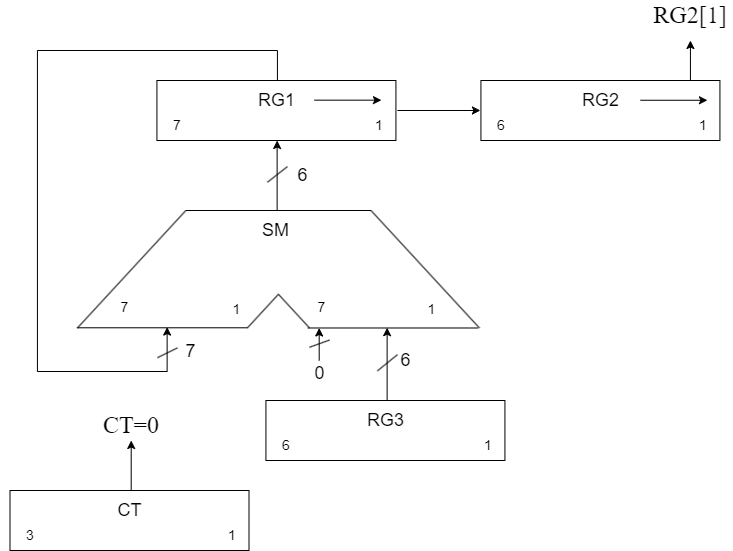

The diagram above was exported from draw.io. Its source (the exported page's mxGraphModel, read from the mxfile embedded in the PNG):
<mxGraphModel dx="2559" dy="-1502" grid="1" gridSize="10" guides="1" tooltips="1" connect="1" arrows="1" fold="1" page="1" pageScale="1" pageWidth="827" pageHeight="1169" math="0" shadow="0">
  <root>
    <mxCell id="0" />
    <mxCell id="1" parent="0" />
    <mxCell id="zw6ZAUHwqhrckr5qHhgJ-16" value="" style="group" parent="1" vertex="1" connectable="0">
      <mxGeometry x="-623.0699999999999" y="2630" width="262" height="60" as="geometry" />
    </mxCell>
    <mxCell id="zw6ZAUHwqhrckr5qHhgJ-17" value="" style="rounded=0;whiteSpace=wrap;html=1;" parent="zw6ZAUHwqhrckr5qHhgJ-16" vertex="1">
      <mxGeometry x="9.5" width="239" height="60" as="geometry" />
    </mxCell>
    <mxCell id="zw6ZAUHwqhrckr5qHhgJ-18" value="&lt;span style=&quot;font-size: 18px;&quot;&gt;RG1&lt;/span&gt;" style="text;html=1;align=center;verticalAlign=middle;resizable=0;points=[];autosize=1;strokeColor=none;fillColor=none;" parent="zw6ZAUHwqhrckr5qHhgJ-16" vertex="1">
      <mxGeometry x="99" width="60" height="40" as="geometry" />
    </mxCell>
    <mxCell id="zw6ZAUHwqhrckr5qHhgJ-19" value="&lt;font style=&quot;font-size: 14px;&quot;&gt;7&lt;/font&gt;" style="text;html=1;align=center;verticalAlign=middle;whiteSpace=wrap;rounded=0;" parent="zw6ZAUHwqhrckr5qHhgJ-16" vertex="1">
      <mxGeometry y="30" width="60" height="30" as="geometry" />
    </mxCell>
    <mxCell id="zw6ZAUHwqhrckr5qHhgJ-20" value="&lt;font style=&quot;font-size: 14px;&quot;&gt;1&lt;/font&gt;" style="text;html=1;align=center;verticalAlign=middle;whiteSpace=wrap;rounded=0;" parent="zw6ZAUHwqhrckr5qHhgJ-16" vertex="1">
      <mxGeometry x="202" y="30" width="60" height="30" as="geometry" />
    </mxCell>
    <mxCell id="zw6ZAUHwqhrckr5qHhgJ-21" value="" style="group" parent="1" vertex="1" connectable="0">
      <mxGeometry x="-514.0699999999999" y="2950" width="262" height="60" as="geometry" />
    </mxCell>
    <mxCell id="zw6ZAUHwqhrckr5qHhgJ-22" value="" style="rounded=0;whiteSpace=wrap;html=1;" parent="zw6ZAUHwqhrckr5qHhgJ-21" vertex="1">
      <mxGeometry x="9.5" width="239" height="60" as="geometry" />
    </mxCell>
    <mxCell id="zw6ZAUHwqhrckr5qHhgJ-23" value="&lt;span style=&quot;font-size: 18px;&quot;&gt;RG3&lt;/span&gt;" style="text;html=1;align=center;verticalAlign=middle;resizable=0;points=[];autosize=1;strokeColor=none;fillColor=none;" parent="zw6ZAUHwqhrckr5qHhgJ-21" vertex="1">
      <mxGeometry x="99" width="60" height="40" as="geometry" />
    </mxCell>
    <mxCell id="zw6ZAUHwqhrckr5qHhgJ-24" value="&lt;font style=&quot;font-size: 14px;&quot;&gt;6&lt;/font&gt;" style="text;html=1;align=center;verticalAlign=middle;whiteSpace=wrap;rounded=0;" parent="zw6ZAUHwqhrckr5qHhgJ-21" vertex="1">
      <mxGeometry y="30" width="60" height="30" as="geometry" />
    </mxCell>
    <mxCell id="zw6ZAUHwqhrckr5qHhgJ-25" value="&lt;font style=&quot;font-size: 14px;&quot;&gt;1&lt;/font&gt;" style="text;html=1;align=center;verticalAlign=middle;whiteSpace=wrap;rounded=0;" parent="zw6ZAUHwqhrckr5qHhgJ-21" vertex="1">
      <mxGeometry x="202" y="30" width="60" height="30" as="geometry" />
    </mxCell>
    <mxCell id="zw6ZAUHwqhrckr5qHhgJ-26" value="" style="group" parent="1" vertex="1" connectable="0">
      <mxGeometry x="-693.0699999999999" y="2760" width="402" height="183.00000000000023" as="geometry" />
    </mxCell>
    <mxCell id="zw6ZAUHwqhrckr5qHhgJ-27" value="" style="group" parent="zw6ZAUHwqhrckr5qHhgJ-26" vertex="1" connectable="0">
      <mxGeometry width="402" height="117.48789530491095" as="geometry" />
    </mxCell>
    <mxCell id="zw6ZAUHwqhrckr5qHhgJ-28" value="" style="endArrow=none;html=1;rounded=0;" parent="zw6ZAUHwqhrckr5qHhgJ-27" edge="1">
      <mxGeometry width="50" height="50" relative="1" as="geometry">
        <mxPoint x="293.76923076923083" y="0.20106314085248875" as="sourcePoint" />
        <mxPoint x="402" y="117.48789530491095" as="targetPoint" />
      </mxGeometry>
    </mxCell>
    <mxCell id="zw6ZAUHwqhrckr5qHhgJ-29" value="" style="endArrow=none;html=1;rounded=0;" parent="zw6ZAUHwqhrckr5qHhgJ-27" edge="1">
      <mxGeometry width="50" height="50" relative="1" as="geometry">
        <mxPoint x="230.37692307692313" y="117.48789530491095" as="sourcePoint" />
        <mxPoint x="400.45384615384626" y="117.48789530491095" as="targetPoint" />
      </mxGeometry>
    </mxCell>
    <mxCell id="zw6ZAUHwqhrckr5qHhgJ-30" value="" style="group" parent="zw6ZAUHwqhrckr5qHhgJ-27" vertex="1" connectable="0">
      <mxGeometry width="384.9923076923078" height="117.48789530491095" as="geometry" />
    </mxCell>
    <mxCell id="zw6ZAUHwqhrckr5qHhgJ-31" value="" style="endArrow=none;html=1;rounded=0;" parent="zw6ZAUHwqhrckr5qHhgJ-30" edge="1">
      <mxGeometry width="50" height="50" relative="1" as="geometry">
        <mxPoint x="108.23076923076924" y="0.20106314085248875" as="sourcePoint" />
        <mxPoint y="117.48789530491095" as="targetPoint" />
      </mxGeometry>
    </mxCell>
    <mxCell id="zw6ZAUHwqhrckr5qHhgJ-32" value="" style="endArrow=none;html=1;rounded=0;" parent="zw6ZAUHwqhrckr5qHhgJ-30" edge="1">
      <mxGeometry width="50" height="50" relative="1" as="geometry">
        <mxPoint x="108.23076923076924" as="sourcePoint" />
        <mxPoint x="293.76923076923083" as="targetPoint" />
      </mxGeometry>
    </mxCell>
    <mxCell id="zw6ZAUHwqhrckr5qHhgJ-33" value="&lt;span style=&quot;font-size: 18px;&quot;&gt;SM&lt;/span&gt;" style="text;html=1;align=center;verticalAlign=middle;resizable=0;points=[];autosize=1;strokeColor=none;fillColor=none;" parent="zw6ZAUHwqhrckr5qHhgJ-30" vertex="1">
      <mxGeometry x="172.9961538461539" y="0.0010631408524887365" width="50" height="40" as="geometry" />
    </mxCell>
    <mxCell id="zw6ZAUHwqhrckr5qHhgJ-34" value="&lt;font style=&quot;font-size: 14px;&quot;&gt;7&lt;/font&gt;" style="text;html=1;align=center;verticalAlign=middle;whiteSpace=wrap;rounded=0;" parent="zw6ZAUHwqhrckr5qHhgJ-30" vertex="1">
      <mxGeometry x="1.5461538461538464" y="72.24868861305984" width="92.7692307692308" height="50.265785213167916" as="geometry" />
    </mxCell>
    <mxCell id="zw6ZAUHwqhrckr5qHhgJ-35" value="" style="endArrow=none;html=1;rounded=0;" parent="zw6ZAUHwqhrckr5qHhgJ-30" edge="1">
      <mxGeometry width="50" height="50" relative="1" as="geometry">
        <mxPoint y="117.28683216405845" as="sourcePoint" />
        <mxPoint x="170.07692307692312" y="117.28683216405845" as="targetPoint" />
      </mxGeometry>
    </mxCell>
    <mxCell id="zw6ZAUHwqhrckr5qHhgJ-36" value="" style="endArrow=none;html=1;rounded=0;" parent="zw6ZAUHwqhrckr5qHhgJ-30" edge="1">
      <mxGeometry width="50" height="50" relative="1" as="geometry">
        <mxPoint x="201" y="83.77630868861318" as="sourcePoint" />
        <mxPoint x="170.07692307692312" y="117.28683216405845" as="targetPoint" />
      </mxGeometry>
    </mxCell>
    <mxCell id="zw6ZAUHwqhrckr5qHhgJ-37" value="" style="endArrow=none;html=1;rounded=0;" parent="zw6ZAUHwqhrckr5qHhgJ-30" edge="1">
      <mxGeometry width="50" height="50" relative="1" as="geometry">
        <mxPoint x="201" y="83.77630868861318" as="sourcePoint" />
        <mxPoint x="231.92307692307693" y="117.28683216405845" as="targetPoint" />
      </mxGeometry>
    </mxCell>
    <mxCell id="zw6ZAUHwqhrckr5qHhgJ-38" value="&lt;font style=&quot;font-size: 14px;&quot;&gt;7&lt;/font&gt;" style="text;html=1;align=center;verticalAlign=middle;whiteSpace=wrap;rounded=0;" parent="zw6ZAUHwqhrckr5qHhgJ-30" vertex="1">
      <mxGeometry x="197.90769230769234" y="72.24868861305984" width="92.7692307692308" height="50.265785213167916" as="geometry" />
    </mxCell>
    <mxCell id="zw6ZAUHwqhrckr5qHhgJ-39" value="&lt;font style=&quot;font-size: 14px;&quot;&gt;1&lt;/font&gt;" style="text;html=1;align=center;verticalAlign=middle;whiteSpace=wrap;rounded=0;" parent="zw6ZAUHwqhrckr5qHhgJ-30" vertex="1">
      <mxGeometry x="112.86923076923081" y="73.9242147868321" width="92.7692307692308" height="50.265785213167916" as="geometry" />
    </mxCell>
    <mxCell id="zw6ZAUHwqhrckr5qHhgJ-40" value="&lt;font style=&quot;font-size: 14px;&quot;&gt;1&lt;/font&gt;" style="text;html=1;align=center;verticalAlign=middle;whiteSpace=wrap;rounded=0;" parent="zw6ZAUHwqhrckr5qHhgJ-26" vertex="1">
      <mxGeometry x="307.6846153846154" y="73.9242147868321" width="92.7692307692308" height="50.265785213167916" as="geometry" />
    </mxCell>
    <mxCell id="74RM_kzPkb6Fgw5rBPxj-3" value="&lt;font style=&quot;font-size: 18px;&quot;&gt;6&lt;/font&gt;" style="text;html=1;align=center;verticalAlign=middle;resizable=0;points=[];autosize=1;strokeColor=none;fillColor=none;" vertex="1" parent="zw6ZAUHwqhrckr5qHhgJ-26">
      <mxGeometry x="313.06999999999994" y="130.24" width="30" height="40" as="geometry" />
    </mxCell>
    <mxCell id="74RM_kzPkb6Fgw5rBPxj-5" value="&lt;font style=&quot;font-size: 18px;&quot;&gt;7&lt;/font&gt;" style="text;html=1;align=center;verticalAlign=middle;resizable=0;points=[];autosize=1;strokeColor=none;fillColor=none;" vertex="1" parent="zw6ZAUHwqhrckr5qHhgJ-26">
      <mxGeometry x="98.06999999999994" y="121.19000000000005" width="30" height="40" as="geometry" />
    </mxCell>
    <mxCell id="74RM_kzPkb6Fgw5rBPxj-6" value="" style="group" vertex="1" connectable="0" parent="zw6ZAUHwqhrckr5qHhgJ-26">
      <mxGeometry x="232.07" y="117.49" width="24.999999999999943" height="65.51000000000022" as="geometry" />
    </mxCell>
    <mxCell id="74RM_kzPkb6Fgw5rBPxj-7" value="" style="endArrow=none;html=1;rounded=0;" edge="1" parent="74RM_kzPkb6Fgw5rBPxj-6">
      <mxGeometry width="50" height="50" relative="1" as="geometry">
        <mxPoint y="19.282042222222262" as="sourcePoint" />
        <mxPoint x="20" y="12.057597777777817" as="targetPoint" />
      </mxGeometry>
    </mxCell>
    <mxCell id="74RM_kzPkb6Fgw5rBPxj-8" value="" style="endArrow=classic;html=1;rounded=0;" edge="1" parent="74RM_kzPkb6Fgw5rBPxj-6">
      <mxGeometry width="50" height="50" relative="1" as="geometry">
        <mxPoint x="9.7" y="32.51" as="sourcePoint" />
        <mxPoint x="9.7" as="targetPoint" />
      </mxGeometry>
    </mxCell>
    <mxCell id="74RM_kzPkb6Fgw5rBPxj-9" value="&lt;font style=&quot;font-size: 18px;&quot;&gt;0&lt;/font&gt;" style="text;html=1;align=center;verticalAlign=middle;resizable=0;points=[];autosize=1;strokeColor=none;fillColor=none;" vertex="1" parent="74RM_kzPkb6Fgw5rBPxj-6">
      <mxGeometry x="-5.000000000000057" y="25.51000000000022" width="30" height="40" as="geometry" />
    </mxCell>
    <mxCell id="zw6ZAUHwqhrckr5qHhgJ-41" value="" style="group" parent="1" vertex="1" connectable="0">
      <mxGeometry x="-770" y="3040" width="262" height="60" as="geometry" />
    </mxCell>
    <mxCell id="zw6ZAUHwqhrckr5qHhgJ-42" value="" style="rounded=0;whiteSpace=wrap;html=1;" parent="zw6ZAUHwqhrckr5qHhgJ-41" vertex="1">
      <mxGeometry x="9.5" width="239" height="60" as="geometry" />
    </mxCell>
    <mxCell id="zw6ZAUHwqhrckr5qHhgJ-43" value="&lt;span style=&quot;font-size: 18px;&quot;&gt;CT&lt;/span&gt;" style="text;html=1;align=center;verticalAlign=middle;resizable=0;points=[];autosize=1;strokeColor=none;fillColor=none;" parent="zw6ZAUHwqhrckr5qHhgJ-41" vertex="1">
      <mxGeometry x="104" width="50" height="40" as="geometry" />
    </mxCell>
    <mxCell id="zw6ZAUHwqhrckr5qHhgJ-44" value="&lt;font style=&quot;font-size: 14px;&quot;&gt;3&lt;/font&gt;" style="text;html=1;align=center;verticalAlign=middle;whiteSpace=wrap;rounded=0;" parent="zw6ZAUHwqhrckr5qHhgJ-41" vertex="1">
      <mxGeometry y="30" width="60" height="30" as="geometry" />
    </mxCell>
    <mxCell id="zw6ZAUHwqhrckr5qHhgJ-45" value="&lt;font style=&quot;font-size: 14px;&quot;&gt;1&lt;/font&gt;" style="text;html=1;align=center;verticalAlign=middle;whiteSpace=wrap;rounded=0;" parent="zw6ZAUHwqhrckr5qHhgJ-41" vertex="1">
      <mxGeometry x="202" y="30" width="60" height="30" as="geometry" />
    </mxCell>
    <mxCell id="zw6ZAUHwqhrckr5qHhgJ-46" value="" style="group" parent="1" vertex="1" connectable="0">
      <mxGeometry x="-649" y="2990" width="20" height="50" as="geometry" />
    </mxCell>
    <mxCell id="zw6ZAUHwqhrckr5qHhgJ-47" value="" style="endArrow=classic;html=1;rounded=0;" parent="zw6ZAUHwqhrckr5qHhgJ-46" edge="1">
      <mxGeometry width="50" height="50" relative="1" as="geometry">
        <mxPoint x="9.7" y="50" as="sourcePoint" />
        <mxPoint x="9.7" as="targetPoint" />
      </mxGeometry>
    </mxCell>
    <mxCell id="zw6ZAUHwqhrckr5qHhgJ-48" value="&lt;font face=&quot;Computer Modern Serif&quot; style=&quot;font-size: 24px;&quot;&gt;CT=0&lt;/font&gt;" style="text;strokeColor=none;align=center;fillColor=none;html=1;verticalAlign=middle;whiteSpace=wrap;rounded=0;" parent="1" vertex="1">
      <mxGeometry x="-669" y="2960" width="60" height="30" as="geometry" />
    </mxCell>
    <mxCell id="zw6ZAUHwqhrckr5qHhgJ-49" value="" style="group" parent="1" vertex="1" connectable="0">
      <mxGeometry x="-393.07" y="2877.19" width="20" height="72.81" as="geometry" />
    </mxCell>
    <mxCell id="zw6ZAUHwqhrckr5qHhgJ-50" value="" style="endArrow=none;html=1;rounded=0;" parent="zw6ZAUHwqhrckr5qHhgJ-49" edge="1">
      <mxGeometry width="50" height="50" relative="1" as="geometry">
        <mxPoint y="43.18442000000009" as="sourcePoint" />
        <mxPoint x="20" y="27.00442000000009" as="targetPoint" />
      </mxGeometry>
    </mxCell>
    <mxCell id="zw6ZAUHwqhrckr5qHhgJ-51" value="" style="endArrow=classic;html=1;rounded=0;" parent="zw6ZAUHwqhrckr5qHhgJ-49" edge="1">
      <mxGeometry width="50" height="50" relative="1" as="geometry">
        <mxPoint x="9.7" y="72.81" as="sourcePoint" />
        <mxPoint x="9.7" as="targetPoint" />
      </mxGeometry>
    </mxCell>
    <mxCell id="zw6ZAUHwqhrckr5qHhgJ-52" value="" style="endArrow=none;html=1;rounded=0;" parent="1" edge="1">
      <mxGeometry width="50" height="50" relative="1" as="geometry">
        <mxPoint x="-733.0699999999999" y="2600" as="sourcePoint" />
        <mxPoint x="-493.06999999999994" y="2600" as="targetPoint" />
      </mxGeometry>
    </mxCell>
    <mxCell id="zw6ZAUHwqhrckr5qHhgJ-53" value="" style="endArrow=none;html=1;rounded=0;" parent="1" edge="1">
      <mxGeometry width="50" height="50" relative="1" as="geometry">
        <mxPoint x="-733.0699999999999" y="2921" as="sourcePoint" />
        <mxPoint x="-733.0699999999999" y="2600" as="targetPoint" />
      </mxGeometry>
    </mxCell>
    <mxCell id="zw6ZAUHwqhrckr5qHhgJ-54" value="" style="endArrow=none;html=1;rounded=0;" parent="1" edge="1">
      <mxGeometry width="50" height="50" relative="1" as="geometry">
        <mxPoint x="-733.0699999999999" y="2921" as="sourcePoint" />
        <mxPoint x="-603.0699999999999" y="2921" as="targetPoint" />
      </mxGeometry>
    </mxCell>
    <mxCell id="zw6ZAUHwqhrckr5qHhgJ-55" value="" style="group" parent="1" vertex="1" connectable="0">
      <mxGeometry x="-613.0699999999999" y="2881" width="20" height="44.19" as="geometry" />
    </mxCell>
    <mxCell id="zw6ZAUHwqhrckr5qHhgJ-56" value="" style="endArrow=none;html=1;rounded=0;" parent="zw6ZAUHwqhrckr5qHhgJ-55" edge="1">
      <mxGeometry width="50" height="50" relative="1" as="geometry">
        <mxPoint y="26.209580000000052" as="sourcePoint" />
        <mxPoint x="20" y="16.389580000000052" as="targetPoint" />
      </mxGeometry>
    </mxCell>
    <mxCell id="zw6ZAUHwqhrckr5qHhgJ-57" value="" style="endArrow=classic;html=1;rounded=0;" parent="zw6ZAUHwqhrckr5qHhgJ-55" edge="1">
      <mxGeometry width="50" height="50" relative="1" as="geometry">
        <mxPoint x="9.7" y="39.770999999999994" as="sourcePoint" />
        <mxPoint x="9.7" y="-4.419" as="targetPoint" />
      </mxGeometry>
    </mxCell>
    <mxCell id="zw6ZAUHwqhrckr5qHhgJ-58" value="" style="endArrow=classic;html=1;rounded=0;exitX=0.75;exitY=0;exitDx=0;exitDy=0;" parent="1" edge="1">
      <mxGeometry width="50" height="50" relative="1" as="geometry">
        <mxPoint x="-373.06999999999994" y="2660" as="sourcePoint" />
        <mxPoint x="-290.06999999999994" y="2660" as="targetPoint" />
      </mxGeometry>
    </mxCell>
    <mxCell id="zw6ZAUHwqhrckr5qHhgJ-59" value="" style="group" parent="1" vertex="1" connectable="0">
      <mxGeometry x="-299.06999999999994" y="2630" width="262" height="60" as="geometry" />
    </mxCell>
    <mxCell id="zw6ZAUHwqhrckr5qHhgJ-60" value="" style="rounded=0;whiteSpace=wrap;html=1;" parent="zw6ZAUHwqhrckr5qHhgJ-59" vertex="1">
      <mxGeometry x="9.5" width="239" height="60" as="geometry" />
    </mxCell>
    <mxCell id="zw6ZAUHwqhrckr5qHhgJ-61" value="&lt;span style=&quot;font-size: 18px;&quot;&gt;RG2&lt;/span&gt;" style="text;html=1;align=center;verticalAlign=middle;resizable=0;points=[];autosize=1;strokeColor=none;fillColor=none;" parent="zw6ZAUHwqhrckr5qHhgJ-59" vertex="1">
      <mxGeometry x="99" width="60" height="40" as="geometry" />
    </mxCell>
    <mxCell id="zw6ZAUHwqhrckr5qHhgJ-62" value="&lt;font style=&quot;font-size: 14px;&quot;&gt;6&lt;/font&gt;" style="text;html=1;align=center;verticalAlign=middle;whiteSpace=wrap;rounded=0;" parent="zw6ZAUHwqhrckr5qHhgJ-59" vertex="1">
      <mxGeometry y="30" width="60" height="30" as="geometry" />
    </mxCell>
    <mxCell id="zw6ZAUHwqhrckr5qHhgJ-63" value="&lt;font style=&quot;font-size: 14px;&quot;&gt;1&lt;/font&gt;" style="text;html=1;align=center;verticalAlign=middle;whiteSpace=wrap;rounded=0;" parent="zw6ZAUHwqhrckr5qHhgJ-59" vertex="1">
      <mxGeometry x="202" y="30" width="60" height="30" as="geometry" />
    </mxCell>
    <mxCell id="cCly5783JDDiAropbGvl-2" value="" style="endArrow=classic;html=1;rounded=0;" parent="zw6ZAUHwqhrckr5qHhgJ-59" edge="1">
      <mxGeometry width="50" height="50" relative="1" as="geometry">
        <mxPoint x="169.06999999999994" y="19.759999999999764" as="sourcePoint" />
        <mxPoint x="235.99999999999994" y="19.759999999999764" as="targetPoint" />
      </mxGeometry>
    </mxCell>
    <mxCell id="zw6ZAUHwqhrckr5qHhgJ-64" value="" style="endArrow=classic;html=1;rounded=0;" parent="1" edge="1">
      <mxGeometry width="50" height="50" relative="1" as="geometry">
        <mxPoint x="-80.06999999999994" y="2630" as="sourcePoint" />
        <mxPoint x="-80.06999999999994" y="2590" as="targetPoint" />
      </mxGeometry>
    </mxCell>
    <mxCell id="zw6ZAUHwqhrckr5qHhgJ-65" value="&lt;font face=&quot;Computer Modern Serif&quot; style=&quot;font-size: 24px;&quot;&gt;RG2[1]&lt;/font&gt;" style="text;strokeColor=none;align=center;fillColor=none;html=1;verticalAlign=middle;whiteSpace=wrap;rounded=0;" parent="1" vertex="1">
      <mxGeometry x="-110.06999999999994" y="2550" width="60" height="30" as="geometry" />
    </mxCell>
    <mxCell id="zw6ZAUHwqhrckr5qHhgJ-66" value="" style="endArrow=none;html=1;rounded=0;" parent="1" edge="1">
      <mxGeometry width="50" height="50" relative="1" as="geometry">
        <mxPoint x="-493.06999999999994" y="2630" as="sourcePoint" />
        <mxPoint x="-493.06999999999994" y="2600" as="targetPoint" />
      </mxGeometry>
    </mxCell>
    <mxCell id="zw6ZAUHwqhrckr5qHhgJ-67" value="" style="group" parent="1" vertex="1" connectable="0">
      <mxGeometry x="-503.06999999999994" y="2690" width="20" height="70.38" as="geometry" />
    </mxCell>
    <mxCell id="zw6ZAUHwqhrckr5qHhgJ-68" value="" style="endArrow=none;html=1;rounded=0;" parent="zw6ZAUHwqhrckr5qHhgJ-67" edge="1">
      <mxGeometry width="50" height="50" relative="1" as="geometry">
        <mxPoint y="41.743160000000074" as="sourcePoint" />
        <mxPoint x="20" y="26.103160000000084" as="targetPoint" />
      </mxGeometry>
    </mxCell>
    <mxCell id="zw6ZAUHwqhrckr5qHhgJ-69" value="" style="endArrow=classic;html=1;rounded=0;" parent="zw6ZAUHwqhrckr5qHhgJ-67" edge="1">
      <mxGeometry width="50" height="50" relative="1" as="geometry">
        <mxPoint x="9.7" y="70.38" as="sourcePoint" />
        <mxPoint x="9.7" as="targetPoint" />
      </mxGeometry>
    </mxCell>
    <mxCell id="cCly5783JDDiAropbGvl-1" value="" style="endArrow=classic;html=1;rounded=0;" parent="1" edge="1">
      <mxGeometry width="50" height="50" relative="1" as="geometry">
        <mxPoint x="-456" y="2649.66" as="sourcePoint" />
        <mxPoint x="-389.07" y="2649.66" as="targetPoint" />
      </mxGeometry>
    </mxCell>
    <mxCell id="74RM_kzPkb6Fgw5rBPxj-1" value="&lt;font style=&quot;font-size: 18px;&quot;&gt;6&lt;/font&gt;" style="text;html=1;align=center;verticalAlign=middle;resizable=0;points=[];autosize=1;strokeColor=none;fillColor=none;" vertex="1" parent="1">
      <mxGeometry x="-483.07" y="2705.19" width="30" height="40" as="geometry" />
    </mxCell>
  </root>
</mxGraphModel>